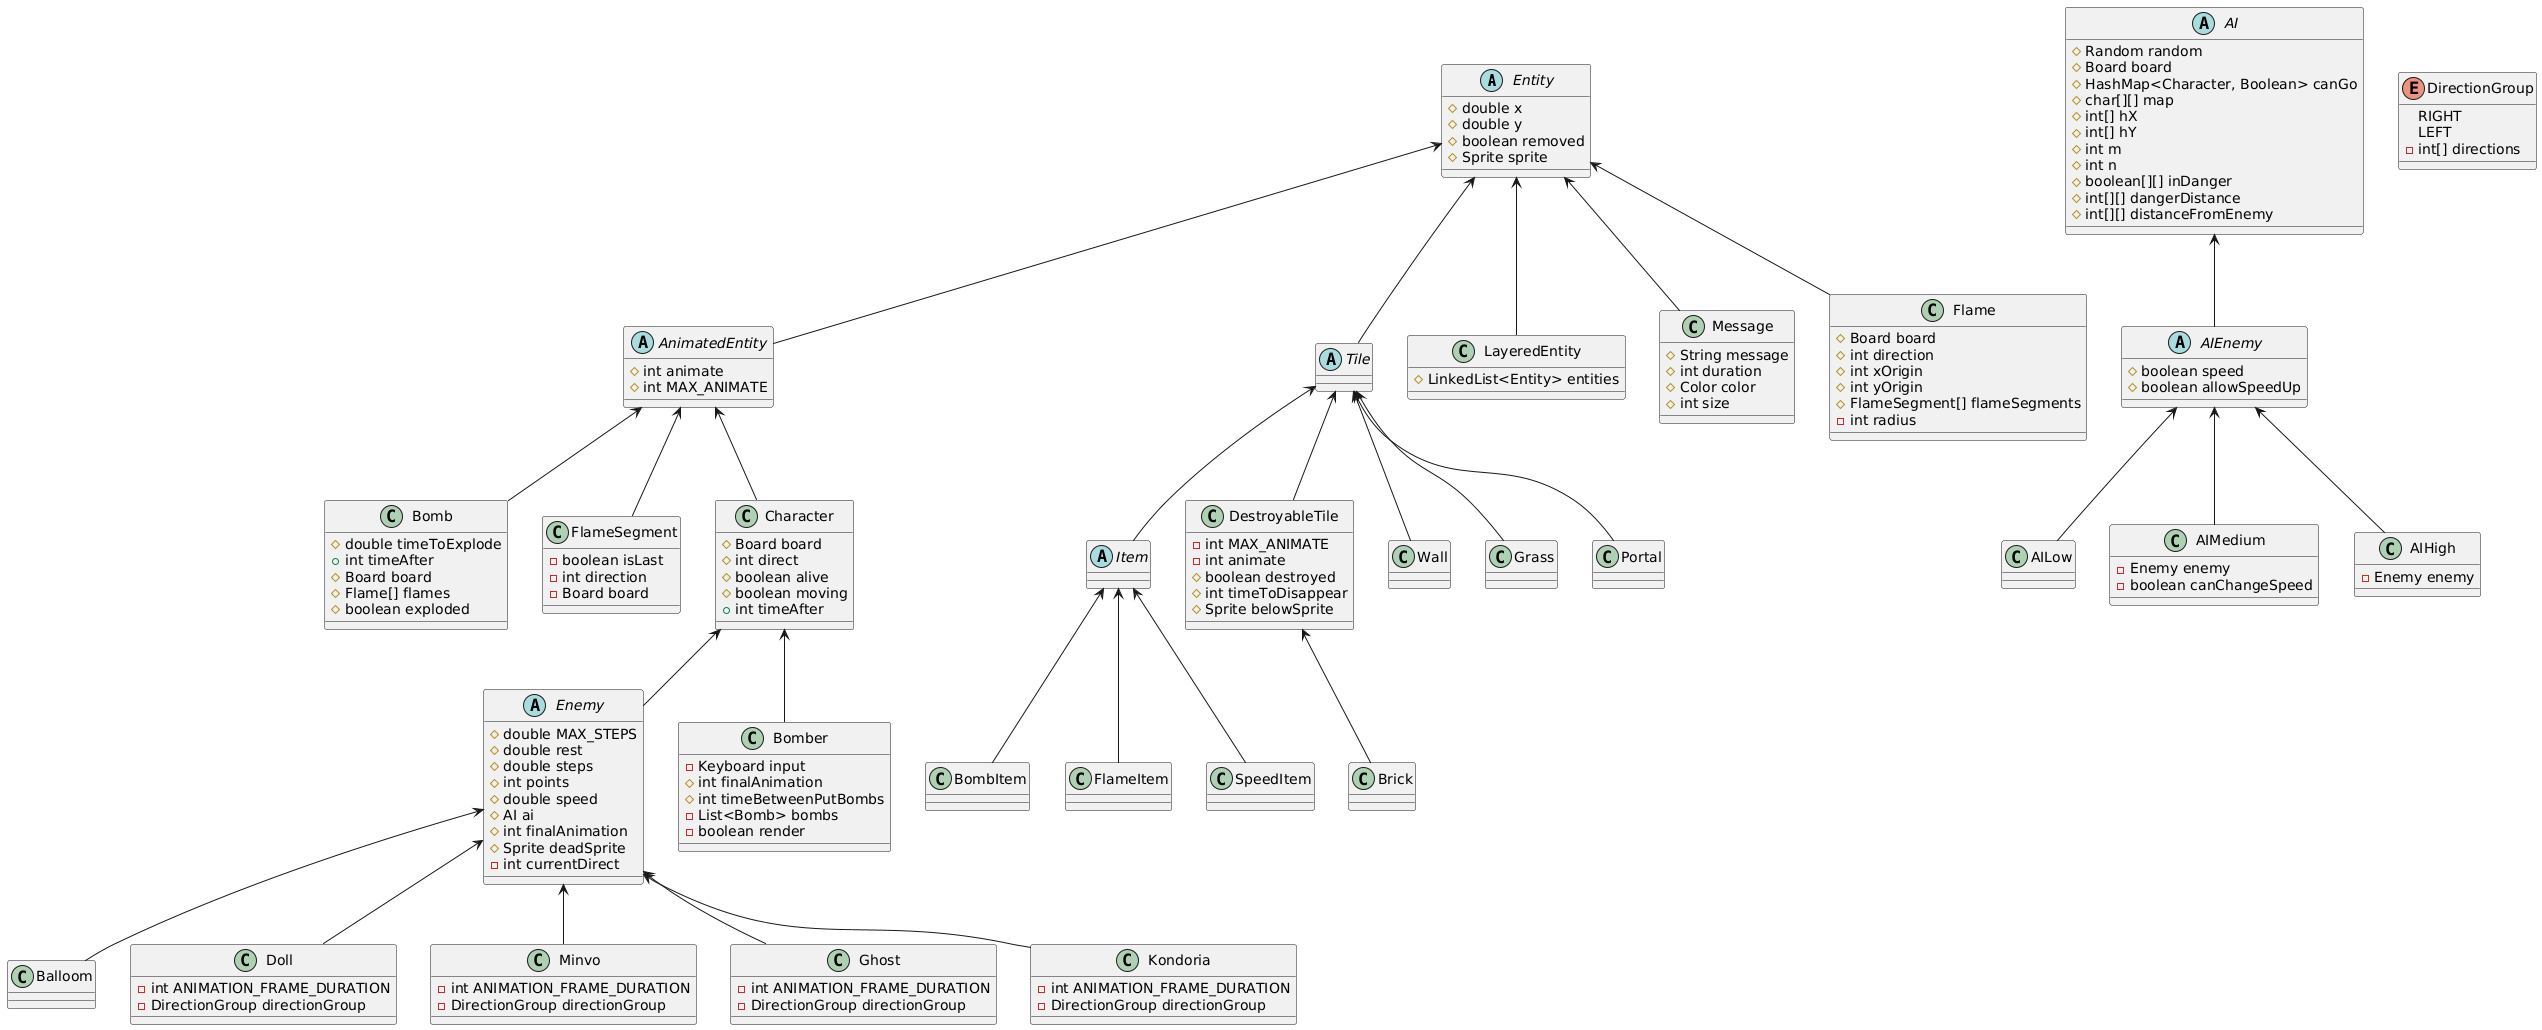

The diagram above was rendered by PlantUML. Its source (embedded in the PNG):
@startuml
'https://plantuml.com/class-diagram

abstract class Entity {
  #double x
  #double y
  #boolean removed
  #Sprite sprite
}
abstract class AnimatedEntity {
  #int animate
  #int MAX_ANIMATE
}

abstract class Enemy {
  #double MAX_STEPS
  #double rest
  #double steps
  #int points
  #double speed
  #AI ai
  #int finalAnimation
  #Sprite deadSprite
  -int currentDirect
}
abstract class Tile 
abstract class Item
abstract class AI {
   #Random random
   #Board board
   #HashMap<Character, Boolean> canGo
   #char[][] map
   #int[] hX
   #int[] hY
   #int m
   #int n
   #boolean[][] inDanger
   #int[][] dangerDistance
   #int[][] distanceFromEnemy
}
abstract class AIEnemy {
   #boolean speed
   #boolean allowSpeedUp
}


Entity <-- AnimatedEntity
Entity <-- LayeredEntity
Entity <-- Message
Entity <-- Tile
Entity <-- Flame

class LayeredEntity {
   #LinkedList<Entity> entities
}
class Message {
   #String message
   #int duration
   #Color color
   #int size
}
class Flame {
   #Board board
   #int direction
   #int xOrigin
   #int yOrigin
   #FlameSegment[] flameSegments
   -int radius
}

AnimatedEntity <-- Bomb
AnimatedEntity <-- FlameSegment
AnimatedEntity <-- Character
class Bomb {
   #double timeToExplode
   +int timeAfter
   #Board board
   #Flame[] flames
   #boolean exploded
}
class FlameSegment {
   -boolean isLast
   -int direction
   -Board board
}
class Character {
  #Board board
  #int direct
  #boolean alive
  #boolean moving
  +int timeAfter
}

Character <-- Bomber
Character <-- Enemy
class Bomber{
  -Keyboard input
  #int finalAnimation
  #int timeBetweenPutBombs
  -List<Bomb> bombs
  -boolean render
}

Enemy <-- Balloom
Enemy <-- Doll
Enemy <-- Minvo
Enemy <-- Ghost
Enemy <-- Kondoria
class Doll {
   -int ANIMATION_FRAME_DURATION
   -DirectionGroup directionGroup
}
class Minvo {
   -int ANIMATION_FRAME_DURATION
   -DirectionGroup directionGroup
}
class Ghost {
   -int ANIMATION_FRAME_DURATION
   -DirectionGroup directionGroup
}
class Kondoria {
   -int ANIMATION_FRAME_DURATION
   -DirectionGroup directionGroup
}
enum DirectionGroup {
  RIGHT
  LEFT
  -int[] directions
}

Tile <-- Item
Tile <-- DestroyableTile
Tile <-- Wall
Tile <-- Grass
Tile <-- Portal
class Wall {}
class Grass {}
class Portal {}
class DestroyableTile {
   -int MAX_ANIMATE
   -int animate
   #boolean destroyed
   #int timeToDisappear
   #Sprite belowSprite
}

Item <-- BombItem
Item <-- FlameItem
Item <-- SpeedItem
class BombItem {}
class FlameItem {}
class SpeedItem {}

DestroyableTile <-- Brick
class Brick {}

AI <-- AIEnemy

AIEnemy <-- AILow
AIEnemy <-- AIMedium
AIEnemy <-- AIHigh
class AILow {}
class AIMedium {
   -Enemy enemy
   -boolean canChangeSpeed
}
class AIHigh {
   -Enemy enemy
}
@enduml